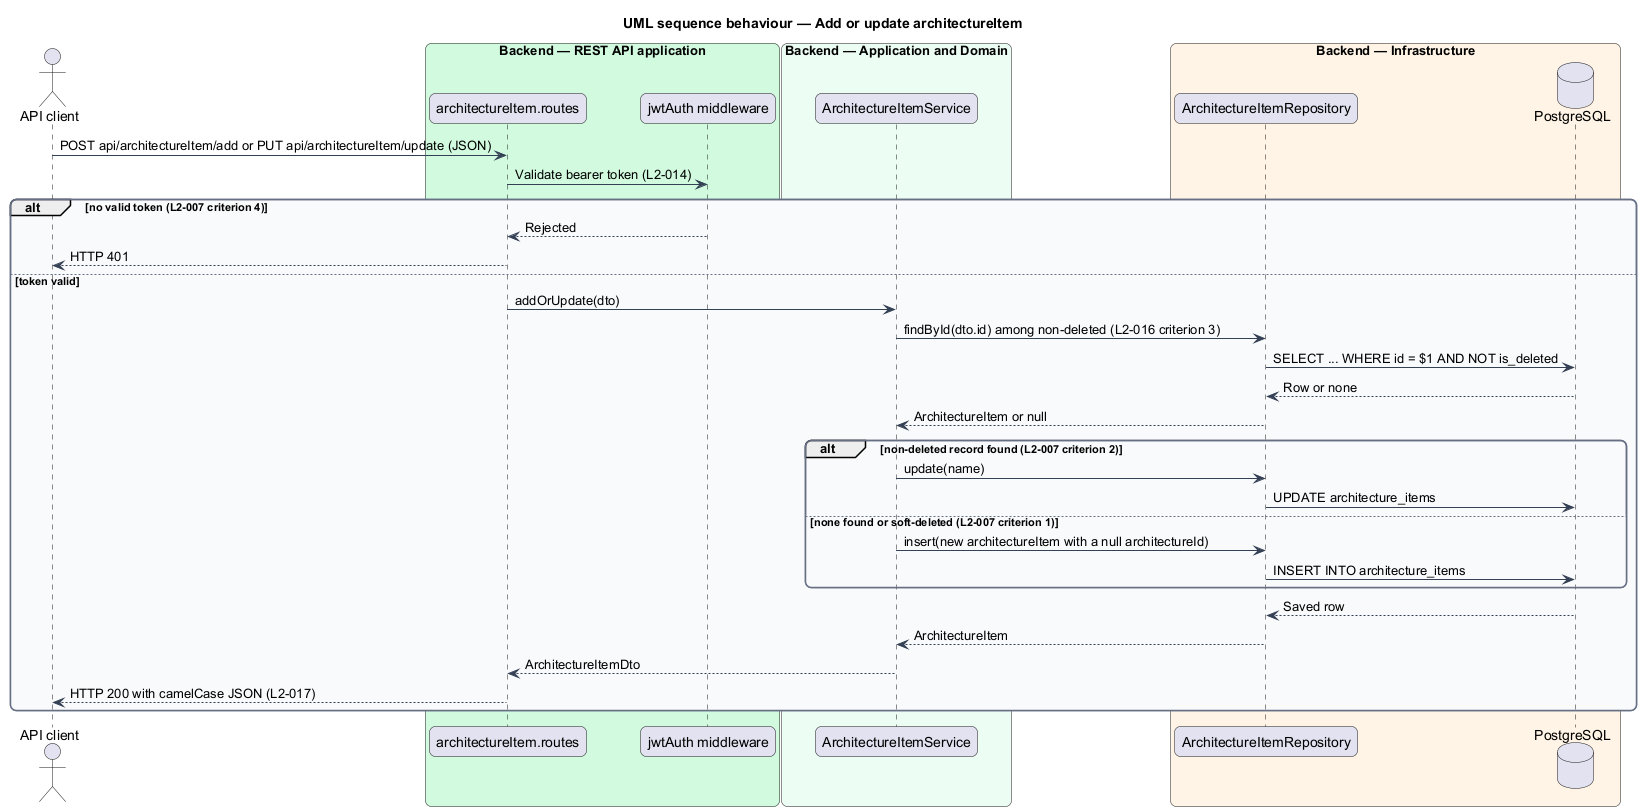

The diagram above was rendered by PlantUML. Its source (embedded in the PNG):
@startuml
title UML sequence behaviour — Add or update architectureItem
skinparam backgroundColor #FFFFFF
skinparam shadowing false
skinparam roundcorner 12
skinparam defaultFontName Arial
skinparam ArrowColor #344054
skinparam rectangle {
  BorderColor #344054
  FontColor #101828
}
skinparam package {
  BorderColor #667085
  FontColor #101828
  BackgroundColor #F9FAFB
}
actor "API client" as actor
box "Backend — REST API application" #D1FADF
  participant "architectureItem.routes" as routes
  participant "jwtAuth middleware" as auth
end box
box "Backend — Application and Domain" #ECFDF3
  participant "ArchitectureItemService" as service
end box
box "Backend — Infrastructure" #FFF4E5
  participant "ArchitectureItemRepository" as repo
  database "PostgreSQL" as db
end box
actor -> routes : POST api/architectureItem/add or PUT api/architectureItem/update (JSON)
routes -> auth : Validate bearer token (L2-014)
alt no valid token (L2-007 criterion 4)
  auth --> routes : Rejected
  routes --> actor : HTTP 401
else token valid
  routes -> service : addOrUpdate(dto)
  service -> repo : findById(dto.id) among non-deleted (L2-016 criterion 3)
  repo -> db : SELECT ... WHERE id = $1 AND NOT is_deleted
  db --> repo : Row or none
  repo --> service : ArchitectureItem or null
  alt non-deleted record found (L2-007 criterion 2)
    service -> repo : update(name)
    repo -> db : UPDATE architecture_items
  else none found or soft-deleted (L2-007 criterion 1)
    service -> repo : insert(new architectureItem with a null architectureId)
    repo -> db : INSERT INTO architecture_items
  end
  db --> repo : Saved row
  repo --> service : ArchitectureItem
  service --> routes : ArchitectureItemDto
  routes --> actor : HTTP 200 with camelCase JSON (L2-017)
end
@enduml